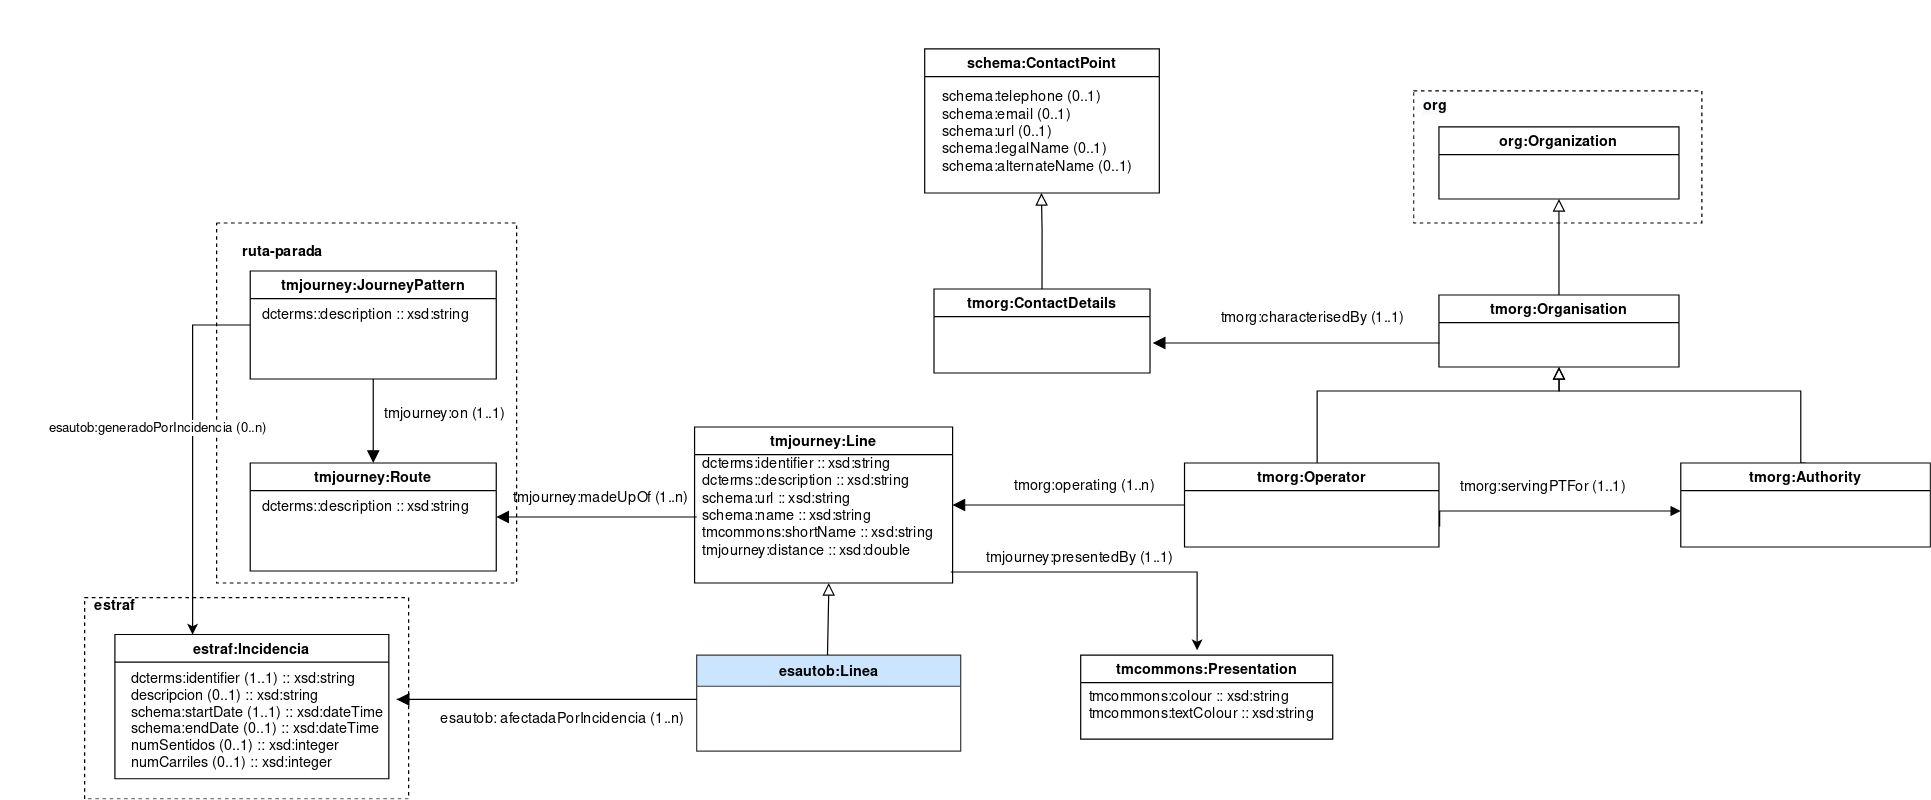

The diagram above was exported from draw.io. Its source (the exported page's mxGraphModel, read from the mxfile embedded in the PNG):
<mxGraphModel dx="5325" dy="1528" grid="1" gridSize="10" guides="1" tooltips="1" connect="1" arrows="1" fold="1" page="1" pageScale="1" pageWidth="827" pageHeight="1169" math="0" shadow="0">
  <root>
    <mxCell id="0" />
    <mxCell id="1" parent="0" />
    <mxCell id="2" value="" style="edgeStyle=orthogonalEdgeStyle;rounded=0;orthogonalLoop=1;jettySize=auto;html=1;endArrow=block;endFill=0;endSize=8;entryX=0.5;entryY=1;entryDx=0;entryDy=0;exitX=0.5;exitY=0;exitDx=0;exitDy=0;" edge="1" source="4" target="11" parent="1">
      <mxGeometry relative="1" as="geometry">
        <mxPoint x="-1270" y="550" as="targetPoint" />
        <mxPoint x="-973" y="640" as="sourcePoint" />
        <Array as="points">
          <mxPoint x="-980" y="660" />
          <mxPoint x="-980" y="600" />
          <mxPoint x="-1181" y="600" />
        </Array>
      </mxGeometry>
    </mxCell>
    <mxCell id="3" value="" style="edgeStyle=orthogonalEdgeStyle;rounded=0;orthogonalLoop=1;jettySize=auto;html=1;endArrow=none;endFill=0;endSize=8;strokeColor=#000000;startArrow=block;startFill=1;" edge="1" parent="1">
      <mxGeometry relative="1" as="geometry">
        <mxPoint x="-1281" y="713" as="targetPoint" />
        <mxPoint x="-1080" y="700" as="sourcePoint" />
        <Array as="points">
          <mxPoint x="-1281" y="700" />
        </Array>
      </mxGeometry>
    </mxCell>
    <mxCell id="4" value="tmorg:Authority" style="swimlane;" vertex="1" parent="1">
      <mxGeometry x="-1080" y="660" width="208" height="70" as="geometry" />
    </mxCell>
    <mxCell id="5" style="edgeStyle=orthogonalEdgeStyle;rounded=0;orthogonalLoop=1;jettySize=auto;html=1;startArrow=block;startFill=0;endArrow=none;endFill=0;fontColor=#0000CC;endSize=6;startSize=8;exitX=0.5;exitY=1;exitDx=0;exitDy=0;" edge="1" source="11" parent="1">
      <mxGeometry relative="1" as="geometry">
        <mxPoint x="-1383" y="660" as="targetPoint" />
        <mxPoint x="-1383" y="580" as="sourcePoint" />
        <Array as="points">
          <mxPoint x="-1181" y="600" />
          <mxPoint x="-1383" y="600" />
        </Array>
      </mxGeometry>
    </mxCell>
    <mxCell id="6" value="tmorg:Operator" style="swimlane;" vertex="1" parent="1">
      <mxGeometry x="-1493.5" y="660" width="212" height="70" as="geometry" />
    </mxCell>
    <mxCell id="7" value="tmjourney:Line" style="swimlane;startSize=23;" vertex="1" parent="1">
      <mxGeometry x="-1901.75" y="630" width="215" height="130" as="geometry" />
    </mxCell>
    <mxCell id="8" value="&lt;div align=&quot;left&quot;&gt;&lt;span style=&quot;color: rgb(0 , 0 , 0)&quot;&gt;dcterms:identifier :: xsd:string&lt;/span&gt;&lt;font color=&quot;#000000&quot;&gt;&lt;br&gt;&lt;/font&gt;&lt;/div&gt;&lt;div align=&quot;left&quot;&gt;&lt;font color=&quot;#000000&quot;&gt;dcterms::description :: xsd:string&lt;/font&gt;&lt;/div&gt;&lt;div align=&quot;left&quot;&gt;&lt;font color=&quot;#000000&quot;&gt;schema:url :: xsd:string&lt;br&gt;&lt;/font&gt;&lt;/div&gt;&lt;div align=&quot;left&quot;&gt;&lt;font color=&quot;#000000&quot;&gt;schema:name :: xsd:string&lt;/font&gt;&lt;/div&gt;&lt;div align=&quot;left&quot;&gt;&lt;font color=&quot;#000000&quot;&gt;tmcommons:shortName :: xsd:string&lt;br&gt;&lt;/font&gt;&lt;/div&gt;&lt;div align=&quot;left&quot;&gt;&lt;font color=&quot;#000000&quot;&gt;tmjourney:distance :: xsd:double&lt;/font&gt;&lt;/div&gt;&lt;div align=&quot;left&quot;&gt;&lt;br&gt;&lt;/div&gt;" style="text;html=1;align=left;verticalAlign=middle;resizable=0;points=[];autosize=1;fontColor=#FF00FF;" vertex="1" parent="7">
      <mxGeometry x="5" y="25" width="210" height="100" as="geometry" />
    </mxCell>
    <mxCell id="9" value="" style="edgeStyle=orthogonalEdgeStyle;rounded=0;orthogonalLoop=1;jettySize=auto;html=1;endArrow=block;endFill=1;endSize=8;" edge="1" parent="1">
      <mxGeometry relative="1" as="geometry">
        <mxPoint x="-1520" y="560" as="targetPoint" />
        <mxPoint x="-1310" y="560" as="sourcePoint" />
        <Array as="points">
          <mxPoint x="-1281" y="560" />
        </Array>
      </mxGeometry>
    </mxCell>
    <mxCell id="10" value="" style="edgeStyle=orthogonalEdgeStyle;rounded=0;orthogonalLoop=1;jettySize=auto;html=1;startArrow=none;startFill=0;endArrow=block;endFill=0;strokeColor=#000000;fontColor=#000000;endSize=8;entryX=0.5;entryY=1;entryDx=0;entryDy=0;" edge="1" source="11" target="12" parent="1">
      <mxGeometry relative="1" as="geometry">
        <mxPoint x="-1387.5" y="440" as="targetPoint" />
      </mxGeometry>
    </mxCell>
    <mxCell id="11" value="tmorg:Organisation" style="swimlane;startSize=23;" vertex="1" parent="1">
      <mxGeometry x="-1281.5" y="520" width="200" height="60" as="geometry" />
    </mxCell>
    <mxCell id="12" value="org:Organization" style="swimlane;startSize=23;" vertex="1" parent="1">
      <mxGeometry x="-1281.5" y="380" width="200" height="60" as="geometry" />
    </mxCell>
    <mxCell id="13" value="" style="edgeStyle=orthogonalEdgeStyle;rounded=0;orthogonalLoop=1;jettySize=auto;html=1;endArrow=block;endFill=0;endSize=8;exitX=0.5;exitY=0;exitDx=0;exitDy=0;" edge="1" source="14" parent="1">
      <mxGeometry relative="1" as="geometry">
        <mxPoint x="-1612.75" y="435" as="targetPoint" />
        <Array as="points">
          <mxPoint x="-1612.25" y="465" />
        </Array>
        <mxPoint x="-1612.75" y="505" as="sourcePoint" />
      </mxGeometry>
    </mxCell>
    <mxCell id="14" value="tmorg:ContactDetails" style="swimlane;startSize=23;" vertex="1" parent="1">
      <mxGeometry x="-1702.25" y="515" width="180" height="70" as="geometry" />
    </mxCell>
    <mxCell id="15" value="schema:ContactPoint" style="swimlane;startSize=23;" vertex="1" parent="1">
      <mxGeometry x="-1710" y="315" width="195.5" height="120" as="geometry" />
    </mxCell>
    <mxCell id="16" value="&lt;div&gt;schema:telephone (0..1)&lt;br&gt;&lt;/div&gt;&lt;div&gt;schema:email (0..1)&lt;/div&gt;&lt;div&gt;schema:url (0..1)&lt;/div&gt;&lt;div&gt;schema:legalName (0..1)&lt;br&gt;&lt;/div&gt;&lt;div&gt;schema:alternateName (0..1)&lt;br&gt;&lt;/div&gt;" style="text;html=1;align=left;verticalAlign=middle;resizable=0;points=[];autosize=1;" vertex="1" parent="15">
      <mxGeometry x="12.75" y="30" width="170" height="80" as="geometry" />
    </mxCell>
    <mxCell id="17" value="tmorg:servingPTFor (1..1)" style="text;html=1;align=center;verticalAlign=middle;resizable=0;points=[];autosize=1;fontColor=#000000;" vertex="1" parent="1">
      <mxGeometry x="-1270" y="671" width="150" height="20" as="geometry" />
    </mxCell>
    <mxCell id="18" value="tmorg:characterisedBy (1..1)" style="text;html=1;align=center;verticalAlign=middle;resizable=0;points=[];autosize=1;" vertex="1" parent="1">
      <mxGeometry x="-1472.5" y="530" width="170" height="20" as="geometry" />
    </mxCell>
    <mxCell id="19" value="" style="endArrow=block;html=1;fontColor=#0000CC;endFill=1;rounded=0;endSize=8;strokeColor=#000000;exitX=0;exitY=0.5;exitDx=0;exitDy=0;entryX=1;entryY=0.5;entryDx=0;entryDy=0;" edge="1" source="6" target="7" parent="1">
      <mxGeometry width="50" height="50" relative="1" as="geometry">
        <mxPoint x="-1302.5" y="775" as="sourcePoint" />
        <mxPoint x="-1680" y="695" as="targetPoint" />
        <Array as="points" />
      </mxGeometry>
    </mxCell>
    <mxCell id="20" value="tmorg:operating (1..n)" style="text;html=1;align=center;verticalAlign=middle;resizable=0;points=[];autosize=1;fontColor=#000000;" vertex="1" parent="1">
      <mxGeometry x="-1642.5" y="670" width="130" height="20" as="geometry" />
    </mxCell>
    <mxCell id="21" value="" style="edgeStyle=orthogonalEdgeStyle;rounded=0;orthogonalLoop=1;jettySize=auto;html=1;endArrow=block;endFill=1;endSize=8;startArrow=none;startFill=0;entryX=1;entryY=0.5;entryDx=0;entryDy=0;" edge="1" target="23" parent="1">
      <mxGeometry relative="1" as="geometry">
        <mxPoint x="-1900" y="705" as="sourcePoint" />
        <mxPoint x="-1793.5" y="831.75" as="targetPoint" />
        <Array as="points">
          <mxPoint x="-1900" y="705" />
        </Array>
      </mxGeometry>
    </mxCell>
    <mxCell id="22" value="tmjourney:madeUpOf (1..n)" style="text;html=1;align=center;verticalAlign=middle;resizable=0;points=[];autosize=1;fontColor=#000000;" vertex="1" parent="1">
      <mxGeometry x="-2060" y="680" width="160" height="20" as="geometry" />
    </mxCell>
    <mxCell id="23" value="tmjourney:Route" style="swimlane;startSize=23;" vertex="1" parent="1">
      <mxGeometry x="-2272" y="660" width="205" height="90" as="geometry" />
    </mxCell>
    <mxCell id="24" value="&lt;div align=&quot;left&quot;&gt;&lt;font color=&quot;#000000&quot;&gt;dcterms::description :: xsd:string&lt;/font&gt;&lt;/div&gt;&lt;div align=&quot;left&quot;&gt;&lt;br&gt;&lt;/div&gt;" style="text;html=1;align=left;verticalAlign=middle;resizable=0;points=[];autosize=1;fontColor=#FF00FF;" vertex="1" parent="23">
      <mxGeometry x="7.5" y="30" width="190" height="30" as="geometry" />
    </mxCell>
    <mxCell id="25" value="" style="edgeStyle=orthogonalEdgeStyle;rounded=0;orthogonalLoop=1;jettySize=auto;html=1;startArrow=block;startFill=0;endArrow=none;endFill=0;endSize=6;startSize=8;entryX=0.5;entryY=0;entryDx=0;entryDy=0;" edge="1" target="26" parent="1">
      <mxGeometry relative="1" as="geometry">
        <mxPoint x="-1790" y="760" as="sourcePoint" />
        <mxPoint x="-1790.875" y="839.5" as="targetPoint" />
        <Array as="points">
          <mxPoint x="-1790" y="770" />
          <mxPoint x="-1791" y="820" />
        </Array>
      </mxGeometry>
    </mxCell>
    <mxCell id="26" value="esautob:Linea" style="swimlane;fontStyle=1;align=center;verticalAlign=top;childLayout=stackLayout;horizontal=1;startSize=26;horizontalStack=0;resizeParent=1;resizeLast=0;collapsible=0;marginBottom=0;rounded=0;shadow=0;strokeWidth=1;fillColor=#cce5ff;strokeColor=#36393d;" collapsed="1" vertex="1" parent="1">
      <mxGeometry x="-1900" y="820" width="220" height="80" as="geometry">
        <mxRectangle x="-230" y="620" width="160" height="20" as="alternateBounds" />
      </mxGeometry>
    </mxCell>
    <mxCell id="27" value="" style="endArrow=none;html=1;" edge="1" parent="26">
      <mxGeometry width="50" height="50" relative="1" as="geometry">
        <mxPoint x="-30" y="38" as="sourcePoint" />
        <mxPoint x="20" y="-12" as="targetPoint" />
      </mxGeometry>
    </mxCell>
    <mxCell id="28" value="estraf:Incidencia" style="swimlane;startSize=23;" vertex="1" parent="1">
      <mxGeometry x="-2384.75" y="802.91" width="228.25" height="120.18" as="geometry" />
    </mxCell>
    <mxCell id="29" value="&lt;b&gt;estraf&lt;/b&gt;" style="text;html=1;align=center;verticalAlign=middle;resizable=0;points=[];autosize=1;" vertex="1" parent="1">
      <mxGeometry x="-2410" y="770" width="50" height="20" as="geometry" />
    </mxCell>
    <mxCell id="30" value="dcterms:identifier (1..1) :: xsd:string&#10;descripcion (0..1) :: xsd:string&#10;schema:startDate (1..1) :: xsd:dateTime&#10;schema:endDate (0..1) :: xsd:dateTime&#10;numSentidos (0..1) :: xsd:integer&#10;numCarriles (0..1) :: xsd:integer" style="text;align=left;verticalAlign=top;spacingLeft=4;spacingRight=4;overflow=hidden;rotatable=0;points=[[0,0.5],[1,0.5]];portConstraint=eastwest;" vertex="1" parent="1">
      <mxGeometry x="-2376.5" y="825.77" width="220" height="94.23" as="geometry" />
    </mxCell>
    <mxCell id="31" value="" style="whiteSpace=wrap;html=1;dashed=1;fillColor=none;" vertex="1" parent="1">
      <mxGeometry x="-2410" y="772.09" width="270" height="167.91" as="geometry" />
    </mxCell>
    <mxCell id="32" value="" style="edgeStyle=orthogonalEdgeStyle;rounded=0;orthogonalLoop=1;jettySize=auto;html=1;endArrow=block;endFill=1;endSize=8;startArrow=none;startFill=0;" edge="1" parent="1">
      <mxGeometry relative="1" as="geometry">
        <mxPoint x="-1900" y="857" as="sourcePoint" />
        <mxPoint x="-2150" y="857" as="targetPoint" />
        <Array as="points">
          <mxPoint x="-2150" y="857" />
        </Array>
      </mxGeometry>
    </mxCell>
    <mxCell id="33" value="esautob: afectadaPorIncidencia (1..n)" style="text;html=1;align=center;verticalAlign=middle;resizable=0;points=[];autosize=1;fontColor=#000000;" vertex="1" parent="1">
      <mxGeometry x="-2121.75" y="864.43" width="220" height="20" as="geometry" />
    </mxCell>
    <mxCell id="34" value="" style="whiteSpace=wrap;html=1;dashed=1;fillColor=none;" vertex="1" parent="1">
      <mxGeometry x="-2300" y="460" width="250" height="300" as="geometry" />
    </mxCell>
    <mxCell id="35" value="ruta-parada" style="text;html=1;strokeColor=none;fillColor=none;align=left;verticalAlign=middle;whiteSpace=wrap;rounded=0;fontStyle=1" vertex="1" parent="1">
      <mxGeometry x="-2280" y="470" width="154.75" height="30" as="geometry" />
    </mxCell>
    <mxCell id="36" value="" style="whiteSpace=wrap;html=1;dashed=1;fillColor=none;" vertex="1" parent="1">
      <mxGeometry x="-1302.5" y="350" width="240" height="110" as="geometry" />
    </mxCell>
    <mxCell id="37" value="&lt;span style=&quot;color: rgb(0 , 0 , 0) ; font-family: &amp;#34;helvetica&amp;#34; ; font-size: 12px ; font-style: normal ; font-weight: 700 ; letter-spacing: normal ; text-align: center ; text-indent: 0px ; text-transform: none ; word-spacing: 0px ; background-color: rgb(248 , 249 , 250) ; float: none ; display: inline&quot;&gt;org&lt;/span&gt;" style="text;whiteSpace=wrap;html=1;" vertex="1" parent="1">
      <mxGeometry x="-1296" y="350" width="110" height="30" as="geometry" />
    </mxCell>
    <mxCell id="38" value="tmcommons:Presentation" style="swimlane;startSize=23;" vertex="1" parent="1">
      <mxGeometry x="-1580" y="820" width="210" height="70" as="geometry" />
    </mxCell>
    <mxCell id="39" value="&lt;span&gt;tmcommons:colour :: xsd:string&lt;br&gt;&lt;/span&gt;tmcommons:textColour :: xsd:string&lt;span&gt;&lt;br&gt;&lt;/span&gt;" style="text;html=1;align=left;verticalAlign=middle;resizable=0;points=[];autosize=1;" vertex="1" parent="38">
      <mxGeometry x="5" y="28" width="200" height="30" as="geometry" />
    </mxCell>
    <mxCell id="40" style="edgeStyle=orthogonalEdgeStyle;rounded=0;orthogonalLoop=1;jettySize=auto;html=1;exitX=0.993;exitY=0.958;exitDx=0;exitDy=0;exitPerimeter=0;" edge="1" source="8" parent="1">
      <mxGeometry relative="1" as="geometry">
        <mxPoint x="-1680" y="750" as="sourcePoint" />
        <mxPoint x="-1483" y="816" as="targetPoint" />
        <Array as="points">
          <mxPoint x="-1483" y="751" />
        </Array>
      </mxGeometry>
    </mxCell>
    <mxCell id="41" value="tmjourney:presentedBy (1..1)" style="text;html=1;align=center;verticalAlign=middle;resizable=0;points=[];autosize=1;fontColor=#000000;" vertex="1" parent="1">
      <mxGeometry x="-1666" y="730" width="170" height="20" as="geometry" />
    </mxCell>
    <mxCell id="42" value="tmjourney:JourneyPattern" style="swimlane;startSize=23;" vertex="1" parent="1">
      <mxGeometry x="-2272" y="500" width="205" height="90" as="geometry" />
    </mxCell>
    <mxCell id="43" value="&lt;div align=&quot;left&quot;&gt;&lt;font color=&quot;#000000&quot;&gt;dcterms::description :: xsd:string&lt;/font&gt;&lt;/div&gt;&lt;div align=&quot;left&quot;&gt;&lt;br&gt;&lt;/div&gt;" style="text;html=1;align=left;verticalAlign=middle;resizable=0;points=[];autosize=1;fontColor=#FF00FF;" vertex="1" parent="42">
      <mxGeometry x="7.5" y="30" width="190" height="30" as="geometry" />
    </mxCell>
    <mxCell id="44" value="" style="endArrow=block;html=1;fontColor=#0000CC;endFill=1;rounded=0;endSize=8;strokeColor=#000000;exitX=0.5;exitY=1;exitDx=0;exitDy=0;" edge="1" source="42" target="23" parent="1">
      <mxGeometry width="50" height="50" relative="1" as="geometry">
        <mxPoint x="-2037.75" y="620" as="sourcePoint" />
        <mxPoint x="-2231" y="620" as="targetPoint" />
        <Array as="points" />
      </mxGeometry>
    </mxCell>
    <mxCell id="45" value="tmjourney:on (1..1)" style="text;html=1;align=center;verticalAlign=middle;resizable=0;points=[];autosize=1;fontColor=#000000;" vertex="1" parent="1">
      <mxGeometry x="-2170" y="610" width="120" height="20" as="geometry" />
    </mxCell>
    <mxCell id="46" style="edgeStyle=orthogonalEdgeStyle;rounded=0;orthogonalLoop=1;jettySize=auto;html=1;entryX=0;entryY=0.5;entryDx=0;entryDy=0;startArrow=classic;startFill=1;endArrow=none;endFill=0;" edge="1" target="42" parent="1">
      <mxGeometry relative="1" as="geometry">
        <mxPoint x="-2320" y="803" as="sourcePoint" />
        <mxPoint x="-2094.7799999999997" y="868.11" as="targetPoint" />
        <Array as="points">
          <mxPoint x="-2320" y="803" />
          <mxPoint x="-2320" y="545" />
        </Array>
      </mxGeometry>
    </mxCell>
    <mxCell id="47" value="esautob:generadoPorIncidencia (0..n)" style="edgeLabel;html=1;align=center;verticalAlign=middle;resizable=0;points=[];" vertex="1" connectable="0" parent="46">
      <mxGeometry x="-0.0605" y="-3" relative="1" as="geometry">
        <mxPoint x="-33" y="-29" as="offset" />
      </mxGeometry>
    </mxCell>
  </root>
</mxGraphModel>